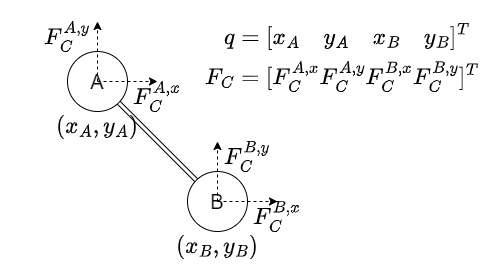

The diagram above was exported from draw.io. Its source (the exported page's mxGraphModel, read from the mxfile embedded in the PNG):
<mxGraphModel dx="532" dy="334" grid="1" gridSize="10" guides="1" tooltips="1" connect="1" arrows="1" fold="1" page="1" pageScale="1" pageWidth="827" pageHeight="1169" math="1" shadow="0">
  <root>
    <mxCell id="0" />
    <mxCell id="1" parent="0" />
    <mxCell id="4" style="edgeStyle=none;html=1;exitX=1;exitY=1;exitDx=0;exitDy=0;entryX=0;entryY=0;entryDx=0;entryDy=0;fontSize=20;shape=link;" edge="1" parent="1" source="2" target="3">
      <mxGeometry relative="1" as="geometry" />
    </mxCell>
    <mxCell id="2" value="A" style="ellipse;whiteSpace=wrap;html=1;aspect=fixed;fontSize=20;" vertex="1" parent="1">
      <mxGeometry x="110" y="110" width="60" height="60" as="geometry" />
    </mxCell>
    <mxCell id="3" value="B" style="ellipse;whiteSpace=wrap;html=1;aspect=fixed;fontSize=20;" vertex="1" parent="1">
      <mxGeometry x="230" y="230" width="60" height="60" as="geometry" />
    </mxCell>
    <mxCell id="11" value="" style="group" vertex="1" connectable="0" parent="1">
      <mxGeometry x="80" y="80" width="140" height="130" as="geometry" />
    </mxCell>
    <mxCell id="7" value="" style="endArrow=classic;html=1;fontSize=20;dashed=1;" edge="1" parent="11">
      <mxGeometry width="50" height="50" relative="1" as="geometry">
        <mxPoint x="60" y="60" as="sourcePoint" />
        <mxPoint x="60" as="targetPoint" />
      </mxGeometry>
    </mxCell>
    <mxCell id="8" value="" style="endArrow=classic;html=1;fontSize=20;dashed=1;" edge="1" parent="11">
      <mxGeometry width="50" height="50" relative="1" as="geometry">
        <mxPoint x="60" y="60" as="sourcePoint" />
        <mxPoint x="120" y="60" as="targetPoint" />
      </mxGeometry>
    </mxCell>
    <mxCell id="9" value="$$F_C^{A,y}$$" style="text;html=1;strokeColor=none;fillColor=none;align=center;verticalAlign=middle;whiteSpace=wrap;rounded=0;fontSize=20;" vertex="1" parent="11">
      <mxGeometry width="60" height="30" as="geometry" />
    </mxCell>
    <mxCell id="10" value="$$F_C^{A,x}$$" style="text;html=1;strokeColor=none;fillColor=none;align=center;verticalAlign=middle;whiteSpace=wrap;rounded=0;fontSize=20;" vertex="1" parent="11">
      <mxGeometry x="90" y="60" width="60" height="30" as="geometry" />
    </mxCell>
    <mxCell id="5" value="$$(x_A, y_A)$$" style="text;html=1;strokeColor=none;fillColor=none;align=center;verticalAlign=middle;whiteSpace=wrap;rounded=0;fontSize=20;" vertex="1" parent="11">
      <mxGeometry x="-10" y="90" width="140" height="30" as="geometry" />
    </mxCell>
    <mxCell id="12" value="" style="group" vertex="1" connectable="0" parent="1">
      <mxGeometry x="200" y="200" width="140" height="130" as="geometry" />
    </mxCell>
    <mxCell id="13" value="" style="endArrow=classic;html=1;fontSize=20;dashed=1;" edge="1" parent="12">
      <mxGeometry width="50" height="50" relative="1" as="geometry">
        <mxPoint x="60" y="60" as="sourcePoint" />
        <mxPoint x="60" as="targetPoint" />
      </mxGeometry>
    </mxCell>
    <mxCell id="14" value="" style="endArrow=classic;html=1;fontSize=20;dashed=1;" edge="1" parent="12">
      <mxGeometry width="50" height="50" relative="1" as="geometry">
        <mxPoint x="60" y="60" as="sourcePoint" />
        <mxPoint x="120" y="60" as="targetPoint" />
      </mxGeometry>
    </mxCell>
    <mxCell id="15" value="$$F_C^{B,y}$$" style="text;html=1;strokeColor=none;fillColor=none;align=center;verticalAlign=middle;whiteSpace=wrap;rounded=0;fontSize=20;" vertex="1" parent="12">
      <mxGeometry x="60" width="60" height="30" as="geometry" />
    </mxCell>
    <mxCell id="16" value="$$F_C^{B,x}$$" style="text;html=1;strokeColor=none;fillColor=none;align=center;verticalAlign=middle;whiteSpace=wrap;rounded=0;fontSize=20;" vertex="1" parent="12">
      <mxGeometry x="90" y="60" width="60" height="30" as="geometry" />
    </mxCell>
    <mxCell id="6" value="$$(x_B, y_B)$$" style="text;html=1;strokeColor=none;fillColor=none;align=center;verticalAlign=middle;whiteSpace=wrap;rounded=0;fontSize=20;" vertex="1" parent="12">
      <mxGeometry x="-10" y="90" width="140" height="30" as="geometry" />
    </mxCell>
    <mxCell id="18" value="$$F_C=[F_C^{A,x} F_C^{A,y} F_C^{B,x} F_C^{B,y}&amp;nbsp;&lt;br&gt;]^T$$" style="text;html=1;strokeColor=none;fillColor=none;align=center;verticalAlign=middle;whiteSpace=wrap;rounded=0;fontSize=20;" vertex="1" parent="1">
      <mxGeometry x="230" y="120" width="310" height="30" as="geometry" />
    </mxCell>
    <mxCell id="19" value="$$q=[x_A \quad y_A&amp;nbsp;\quad&lt;br&gt;&amp;nbsp;x_B&amp;nbsp;\quad&lt;br&gt;&amp;nbsp;y_B]^T$$" style="text;html=1;strokeColor=none;fillColor=none;align=center;verticalAlign=middle;whiteSpace=wrap;rounded=0;fontSize=20;" vertex="1" parent="1">
      <mxGeometry x="260" y="80" width="260" height="30" as="geometry" />
    </mxCell>
  </root>
</mxGraphModel>